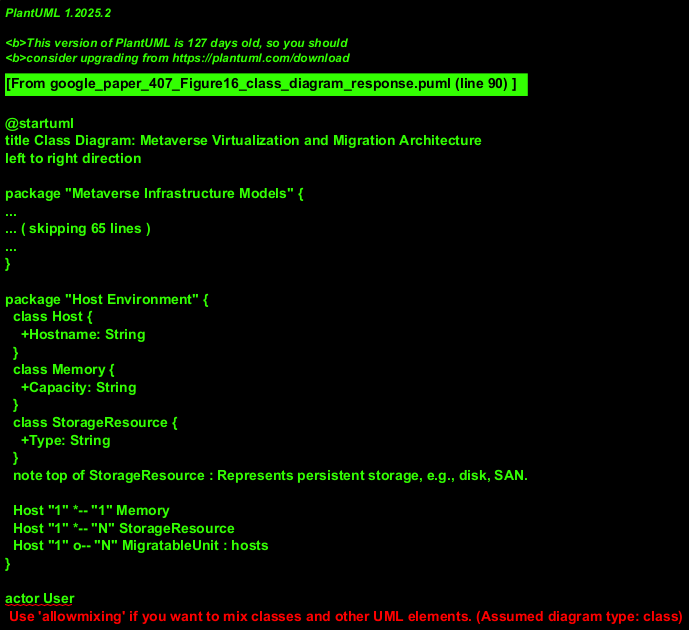

The diagram above was rendered by PlantUML. Its source (embedded in the PNG):
@startuml
title Class Diagram: Metaverse Virtualization and Migration Architecture
left to right direction

package "Metaverse Infrastructure Models" {
  abstract class AbstractMetaSpaceModel
  note right: Represents the overall approach to virtualize \nmetaverse applications and their underlying infrastructure.

  class VirtualMachineBasedMetaSpace extends AbstractMetaSpaceModel {
    +Pros: String = "Better isolation, More Robustness, Better security"
    +Cons: String = "Non light weight, Latency"
  }
  note top of VirtualMachineBasedMetaSpace
    Stack components:
    1. MetaverseApplication
    2. Bins/Libs
    3. GuestOS
    4. Hypervisor
    5. Infrastructure
  end note

  class ContainerBasedMetaSpace extends AbstractMetaSpaceModel {
    +Pros: String = "Light weight, Easy to modify for reuse"
    +Cons: String = "Low robustness, Low isolation, Less secure"
  }
  note top of ContainerBasedMetaSpace
    Stack components:
    1. MetaverseApplication
    2. Bins/Libs
    3. ContainerEngine
    4. HostOperatingSystem
    5. Infrastructure
  end note

  class MetaverseApplication
  class BinsLibs

  package "Virtual Machine Components" {
    class VirtualMachine {
      +Name: String
    }
    class GuestOS
    class Hypervisor
    VirtualMachine "1" *-- "1" MetaverseApplication
    VirtualMachine "1" *-- "1" BinsLibs
    VirtualMachine "1" *-- "1" GuestOS
    VirtualMachine ..> Hypervisor : runs on
  }
  VirtualMachineBasedMetaSpace "1" o-- "N" VirtualMachine

  package "Container Components" {
    class Container {
      +Name: String
    }
    class ContainerEngine
    class HostOperatingSystem
    Container "1" *-- "1" MetaverseApplication
    Container "1" *-- "1" BinsLibs
    Container ..> ContainerEngine : runs on
  }
  ContainerBasedMetaSpace "1" o-- "N" Container

  class Infrastructure
  Hypervisor ..> Infrastructure : utilizes
  HostOperatingSystem ..> Infrastructure : utilizes

  abstract class MigratableUnit <<VM/C>>
  note on link: Represents a VirtualMachine or Container \nthat can be migrated between hosts.
  VirtualMachine --|> MigratableUnit
  Container --|> MigratableUnit
}

package "Host Environment" {
  class Host {
    +Hostname: String
  }
  class Memory {
    +Capacity: String
  }
  class StorageResource {
    +Type: String
  }
  note top of StorageResource : Represents persistent storage, e.g., disk, SAN.

  Host "1" *-- "1" Memory
  Host "1" *-- "N" StorageResource
  Host "1" o-- "N" MigratableUnit : hosts
}

actor User
User ..> MigratableUnit : interacts with application on
note right of User: End-user of the Metaverse Application.

Host "1" ..> "1" Host : (Source Host) migrates to (Target Host)
note on link
  This association represents the capability of migrating
  a MigratableUnit from one host to another using
  either Live or Non-Live migration techniques.
end note
@enduml